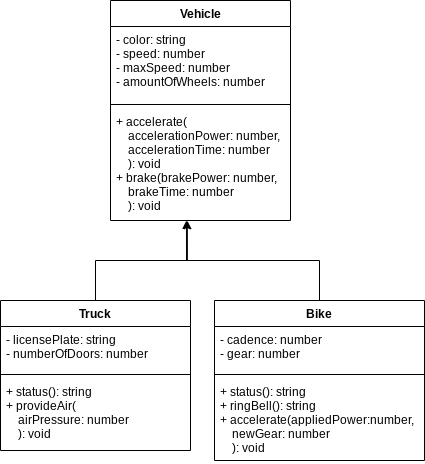

The diagram above was exported from draw.io. Its source (the exported page's mxGraphModel, read from the mxfile embedded in the PNG):
<mxGraphModel dx="496" dy="658" grid="1" gridSize="10" guides="1" tooltips="1" connect="1" arrows="1" fold="1" page="1" pageScale="1" pageWidth="827" pageHeight="1169" math="0" shadow="0">
  <root>
    <mxCell id="0" />
    <mxCell id="1" parent="0" />
    <mxCell id="2" value="Vehicle" style="swimlane;fontStyle=1;align=center;verticalAlign=top;childLayout=stackLayout;horizontal=1;startSize=26;horizontalStack=0;resizeParent=1;resizeParentMax=0;resizeLast=0;collapsible=1;marginBottom=0;" parent="1" vertex="1">
      <mxGeometry x="120" y="170" width="180" height="220" as="geometry" />
    </mxCell>
    <mxCell id="3" value="- color: string&#10;- speed: number&#10;- maxSpeed: number&#10;- amountOfWheels: number" style="text;strokeColor=none;fillColor=none;align=left;verticalAlign=top;spacingLeft=4;spacingRight=4;overflow=hidden;rotatable=0;points=[[0,0.5],[1,0.5]];portConstraint=eastwest;" parent="2" vertex="1">
      <mxGeometry y="26" width="180" height="74" as="geometry" />
    </mxCell>
    <mxCell id="4" value="" style="line;strokeWidth=1;fillColor=none;align=left;verticalAlign=middle;spacingTop=-1;spacingLeft=3;spacingRight=3;rotatable=0;labelPosition=right;points=[];portConstraint=eastwest;strokeColor=inherit;" parent="2" vertex="1">
      <mxGeometry y="100" width="180" height="8" as="geometry" />
    </mxCell>
    <mxCell id="5" value="+ accelerate(&#10;    accelerationPower: number, &#10;    accelerationTime: number&#10;    ): void&#10;+ brake(brakePower: number,&#10;    brakeTime: number&#10;    ): void" style="text;strokeColor=none;fillColor=none;align=left;verticalAlign=top;spacingLeft=4;spacingRight=4;overflow=hidden;rotatable=0;points=[[0,0.5],[1,0.5]];portConstraint=eastwest;" parent="2" vertex="1">
      <mxGeometry y="108" width="180" height="112" as="geometry" />
    </mxCell>
    <mxCell id="22" style="edgeStyle=orthogonalEdgeStyle;shape=connector;rounded=0;html=1;entryX=0.427;entryY=1.002;entryDx=0;entryDy=0;entryPerimeter=0;labelBackgroundColor=default;strokeColor=default;fontFamily=Helvetica;fontSize=11;fontColor=default;endArrow=classic;" edge="1" parent="1" source="6" target="5">
      <mxGeometry relative="1" as="geometry" />
    </mxCell>
    <mxCell id="6" value="Truck" style="swimlane;fontStyle=1;align=center;verticalAlign=top;childLayout=stackLayout;horizontal=1;startSize=26;horizontalStack=0;resizeParent=1;resizeParentMax=0;resizeLast=0;collapsible=1;marginBottom=0;" parent="1" vertex="1">
      <mxGeometry x="10" y="470" width="190" height="150" as="geometry" />
    </mxCell>
    <mxCell id="7" value="- licensePlate: string&#10;- numberOfDoors: number" style="text;strokeColor=none;fillColor=none;align=left;verticalAlign=top;spacingLeft=4;spacingRight=4;overflow=hidden;rotatable=0;points=[[0,0.5],[1,0.5]];portConstraint=eastwest;" parent="6" vertex="1">
      <mxGeometry y="26" width="190" height="44" as="geometry" />
    </mxCell>
    <mxCell id="8" value="" style="line;strokeWidth=1;fillColor=none;align=left;verticalAlign=middle;spacingTop=-1;spacingLeft=3;spacingRight=3;rotatable=0;labelPosition=right;points=[];portConstraint=eastwest;strokeColor=inherit;" parent="6" vertex="1">
      <mxGeometry y="70" width="190" height="8" as="geometry" />
    </mxCell>
    <mxCell id="9" value="+ status(): string&#10;+ provideAir(&#10;    airPressure: number&#10;    ): void" style="text;strokeColor=none;fillColor=none;align=left;verticalAlign=top;spacingLeft=4;spacingRight=4;overflow=hidden;rotatable=0;points=[[0,0.5],[1,0.5]];portConstraint=eastwest;" parent="6" vertex="1">
      <mxGeometry y="78" width="190" height="72" as="geometry" />
    </mxCell>
    <mxCell id="21" style="edgeStyle=orthogonalEdgeStyle;html=1;entryX=0.422;entryY=1;entryDx=0;entryDy=0;entryPerimeter=0;rounded=0;" edge="1" parent="1" source="16" target="5">
      <mxGeometry relative="1" as="geometry" />
    </mxCell>
    <mxCell id="16" value="Bike" style="swimlane;fontStyle=1;align=center;verticalAlign=top;childLayout=stackLayout;horizontal=1;startSize=26;horizontalStack=0;resizeParent=1;resizeParentMax=0;resizeLast=0;collapsible=1;marginBottom=0;" parent="1" vertex="1">
      <mxGeometry x="224" y="470" width="210" height="160" as="geometry" />
    </mxCell>
    <mxCell id="17" value="- cadence: number&#10;- gear: number" style="text;strokeColor=none;fillColor=none;align=left;verticalAlign=top;spacingLeft=4;spacingRight=4;overflow=hidden;rotatable=0;points=[[0,0.5],[1,0.5]];portConstraint=eastwest;" parent="16" vertex="1">
      <mxGeometry y="26" width="210" height="44" as="geometry" />
    </mxCell>
    <mxCell id="18" value="" style="line;strokeWidth=1;fillColor=none;align=left;verticalAlign=middle;spacingTop=-1;spacingLeft=3;spacingRight=3;rotatable=0;labelPosition=right;points=[];portConstraint=eastwest;strokeColor=inherit;" parent="16" vertex="1">
      <mxGeometry y="70" width="210" height="8" as="geometry" />
    </mxCell>
    <mxCell id="19" value="+ status(): string&#10;+ ringBell(): string&#10;+ accelerate(appliedPower:number,&#10;    newGear: number&#10;    ): void" style="text;strokeColor=none;fillColor=none;align=left;verticalAlign=top;spacingLeft=4;spacingRight=4;overflow=hidden;rotatable=0;points=[[0,0.5],[1,0.5]];portConstraint=eastwest;" parent="16" vertex="1">
      <mxGeometry y="78" width="210" height="82" as="geometry" />
    </mxCell>
  </root>
</mxGraphModel>